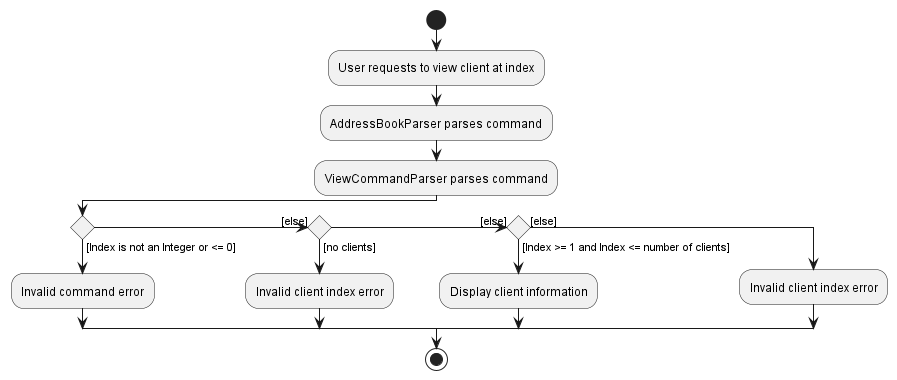

The diagram above was rendered by PlantUML. Its source (embedded in the PNG):
@startuml
start
:User requests to view client at index;
:AddressBookParser parses command;
:ViewCommandParser parses command;

if () then ([Index is not an Integer or <= 0])
:Invalid command error;
([else]) elseif () then ([no clients])
:Invalid client index error;
([else]) elseif () then ([Index >= 1 and Index <= number of clients])
:Display client information;
else ([else])
:Invalid client index error;
endif

stop
@enduml